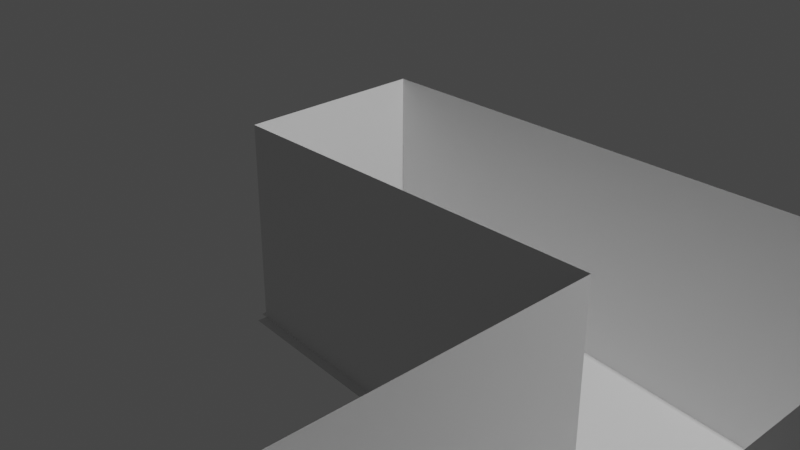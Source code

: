 # Source: multislope.blend  (saved by Blender 3.6.13; exported with 4.5.12 LTS)
import bpy
from mathutils import Matrix  # noqa: F401  (used for matrix-valued properties, if any)

bpy.ops.wm.read_factory_settings(use_empty=True)
scene = bpy.context.scene
scene.name = 'Scene'

# ---- collections
col_collection = bpy.data.collections.new('Collection'); scene.collection.children.link(col_collection)

# ---- world
world_world = bpy.data.worlds.new('World'); scene.world = world_world
world_world.use_nodes = True; world_world.node_tree.nodes.clear()
_N = world_world.node_tree.nodes; _L = world_world.node_tree.links
n0 = _N.new('ShaderNodeOutputWorld'); n0.name = 'World Output'; n0.location = (300, 300)
n1 = _N.new('ShaderNodeBackground'); n1.name = 'Background'; n1.location = (10, 300)
n1.inputs[0].default_value = (0.05088, 0.05088, 0.05088, 1.0)
_L.new(n1.outputs[0], n0.inputs[0])
n0.is_active_output = True
world_world.color = (0.05088, 0.05088, 0.05088)
world_world.use_sun_shadow = False
world_world.sun_shadow_jitter_overblur = 0.0

# ---- cameras
cam_camera = bpy.data.cameras.new('Camera')
cam_camera.clip_end = 100.0
cam_camera.ortho_scale = 7.314

# ---- lights
light_light = bpy.data.lights.new('Light', 'POINT')
light_light.transmission_factor = 0.0
light_light.energy = 1000.0
light_light.shadow_soft_size = 0.1
light_light.shadow_maximum_resolution = 0.006
light_light.use_absolute_resolution = True

# ---- meshes
me_cube_001 = bpy.data.meshes.new('Cube.001')
me_cube_001.from_pydata([(-1.0, -1.0, -1.183), (-1.0, -1.0, 1.0), (-1.0, 1.0, -1.0), (-1.0, 1.0, 1.0), (1.0, -1.0, -1.734), (1.0, -1.0, 1.0), (1.0, 1.0, -1.551), (1.0, 1.0, 1.0), (0.3733, 1.0, -1.379), (0.3733, 1.0, 1.0), (0.3733, -1.0, -1.561), (0.3733, -1.0, 1.0), (1.0, -4.904, -2.314), (1.0, -4.904, 1.0), (0.3733, -4.904, -2.141), (0.3733, -4.904, 1.0), (0.3733, -3.217, -1.812), (0.3733, -3.217, 1.0), (1.0, -3.217, 1.0), (1.0, -3.217, -1.985), (1.671, -4.904, -3.309), (1.671, -4.904, 1.0), (1.671, -3.217, 1.0), (1.671, -3.217, -2.979), (-1.0, 1.122, -1.0), (1.0, 1.122, -1.551), (0.3733, 1.122, -1.379), (-1.0, 1.0, -1.101), (1.0, 1.0, -1.652), (0.3733, 1.0, -1.479), (-1.0, -1.0, -1.275), (0.3733, -1.108, -1.561), (-1.0, -1.108, -1.183), (0.3733, -1.0, -1.654), (-1.025, -1.0, -1.183), (-1.025, 1.0, -1.0), (1.034, -1.0, -1.734), (1.034, 1.0, -1.551), (1.034, -3.217, -1.985), (0.3374, -1.0, -1.561), (0.3374, -4.904, -2.141), (0.3374, -3.217, -1.812), (1.0, -5.004, -2.314), (0.3733, -5.004, -2.141), (1.671, -5.004, -3.309), (1.0, -3.164, -1.985), (1.671, -3.164, -2.979), (0.3733, -1.0, -1.623), (0.3733, -4.904, -2.203), (0.3733, -3.217, -1.873), (1.0, -4.904, -2.368), (0.3733, -4.904, -2.195), (1.0, -4.904, -2.413), (1.0, -3.217, -2.084), (1.671, -4.904, -3.408), (1.671, -3.217, -3.079), (1.0, -1.0, -1.841), (1.0, 1.0, -1.658), (1.0, -3.217, -2.092), (-1.0, -1.0, -1.279), (-1.0, 1.0, -1.096)], [], [(0, 2, 3, 1), (8, 6, 7, 9), (6, 4, 5, 7), (10, 0, 1, 11), (8, 10, 4, 6), (2, 0, 10, 8), (17, 15, 14, 16), (2, 8, 9, 3), (12, 14, 15, 13), (10, 16, 19, 4), (16, 14, 12, 19), (4, 19, 18, 5), (11, 17, 16, 10), (19, 23, 22, 18), (12, 20, 23, 19), (13, 21, 20, 12), (8, 6, 25, 26), (8, 26, 24, 2), (6, 8, 29, 28), (2, 27, 29, 8), (0, 10, 33, 30), (10, 0, 32, 31), (0, 2, 35, 34), (19, 38, 36, 4), (6, 4, 36, 37), (14, 16, 41, 40), (10, 39, 41, 16), (12, 42, 44, 20), (12, 14, 43, 42), (19, 23, 46, 45), (16, 14, 48, 49), (10, 16, 49, 47), (14, 12, 50, 51), (12, 20, 54, 52), (23, 19, 53, 55), (19, 4, 56, 58), (4, 6, 57, 56), (2, 0, 59, 60)])
_uv = me_cube_001.uv_layers.new(name='UVMap')
_uv.uv.foreach_set('vector', [0.1893, 0.722, 0.2187, 0.8248, 0.144, 0.961, 0.0005126, 0.7695, 0.2878, 0.8073, 0.3215, 0.8012, 0.3695, 0.9899, 0.308, 0.9999, 0.3215, 0.8012, 0.3797, 0.6538, 0.5369, 0.8697, 0.3695, 0.9899, 0.2956, 0.6304, 0.1893, 0.722, 0.0005126, 0.7695, 8.895e-05, 0.582, 0.2878, 0.8073, 0.2956, 0.6304, 0.3797, 0.6538, 0.3215, 0.8012, 0.2187, 0.8248, 0.1893, 0.722, 0.2956, 0.6304, 0.2878, 0.8073, 0.03159, 0.3297, 0.02703, 0.1435, 0.338, 0.1306, 0.393, 0.3213, 0.2187, 0.8248, 0.2878, 0.8073, 0.308, 0.9999, 0.144, 0.961, 0.3795, 0.07583, 0.338, 0.1306, 0.02703, 0.1435, 0.02714, 0.0626, 0.2956, 0.6304, 0.393, 0.3213, 0.5151, 0.3077, 0.3797, 0.6538, 0.393, 0.3213, 0.338, 0.1306, 0.3795, 0.07583, 0.5151, 0.3077, 0.3797, 0.6538, 0.5151, 0.3077, 0.7277, 0.734, 0.5369, 0.8697, 8.895e-05, 0.582, 0.03159, 0.3297, 0.393, 0.3213, 0.2956, 0.6304, 0.5151, 0.3077, 0.5826, 0.1463, 0.7919, 0.7057, 0.7277, 0.734, 0.3795, 0.07583, 0.488, 8.901e-05, 0.5826, 0.1463, 0.5151, 0.3077, 0.02714, 0.0626, 0.02808, 8.9e-05, 0.488, 8.901e-05, 0.3795, 0.07583, 0.2878, 0.8073, 0.3215, 0.8012, 0.3215, 0.8012, 0.2878, 0.8073, 0.2878, 0.8073, 0.2878, 0.8073, 0.2187, 0.8248, 0.2187, 0.8248, 0.3215, 0.8012, 0.2878, 0.8073, 0.2878, 0.8073, 0.3215, 0.8012, 0.2187, 0.8248, 0.2187, 0.8248, 0.2878, 0.8073, 0.2878, 0.8073, 0.1893, 0.722, 0.2956, 0.6304, 0.2956, 0.6304, 0.1893, 0.722, 0.2956, 0.6304, 0.1893, 0.722, 0.1893, 0.722, 0.2956, 0.6304, 0.1893, 0.722, 0.2187, 0.8248, 0.2187, 0.8248, 0.1893, 0.722, 0.5151, 0.3077, 0.5151, 0.3077, 0.3797, 0.6538, 0.3797, 0.6538, 0.3215, 0.8012, 0.3797, 0.6538, 0.3797, 0.6538, 0.3215, 0.8012, 0.338, 0.1306, 0.393, 0.3213, 0.393, 0.3213, 0.338, 0.1306, 0.2956, 0.6304, 0.2956, 0.6304, 0.393, 0.3213, 0.393, 0.3213, 0.3795, 0.07583, 0.3795, 0.07583, 0.488, 8.901e-05, 0.488, 8.901e-05, 0.3795, 0.07583, 0.338, 0.1306, 0.338, 0.1306, 0.3795, 0.07583, 0.5151, 0.3077, 0.5826, 0.1463, 0.5826, 0.1463, 0.5151, 0.3077, 0.393, 0.3213, 0.338, 0.1306, 0.338, 0.1306, 0.393, 0.3213, 0.2956, 0.6304, 0.393, 0.3213, 0.393, 0.3213, 0.2956, 0.6304, 0.338, 0.1306, 0.3795, 0.07583, 0.3795, 0.07583, 0.338, 0.1306, 0.3795, 0.07583, 0.488, 8.901e-05, 0.488, 8.901e-05, 0.3795, 0.07583, 0.5826, 0.1463, 0.5151, 0.3077, 0.5151, 0.3077, 0.5826, 0.1463, 0.5151, 0.3077, 0.3797, 0.6538, 0.3797, 0.6538, 0.5151, 0.3077, 0.3797, 0.6538, 0.3215, 0.8012, 0.3215, 0.8012, 0.3797, 0.6538, 0.2187, 0.8248, 0.1893, 0.722, 0.1893, 0.722, 0.2187, 0.8248])
me_cube_001.update()

# ---- objects
ob_light = bpy.data.objects.new('Light', light_light)
ob_camera = bpy.data.objects.new('Camera', cam_camera)
ob_cube = bpy.data.objects.new('Cube', me_cube_001)

# ---- transforms, parenting, visibility, modifiers, constraints
ob_light.location = (4.076, 1.005, 5.904)
ob_light.rotation_euler = (0.6503, 0.05522, 1.866)
ob_light.lock_rotations_4d = False
ob_light.empty_display_type = 'ARROWS'
ob_light.color = (0.0, 0.0, 0.0, 0.0)
ob_light.lineart.crease_threshold = 0.0
ob_camera.location = (7.359, -6.926, 4.958)
ob_camera.rotation_euler = (1.109, 0.0, 0.8149)
ob_camera.lock_rotations_4d = False
ob_camera.empty_display_type = 'ARROWS'
ob_camera.color = (0.0, 0.0, 0.0, 0.0)
ob_camera.display_type = 'WIRE'
ob_camera.lineart.crease_threshold = 0.0
ob_cube.location = (2.0, 0.0, 0.0)
ob_cube.scale = (3.0, 1.0, 1.0)

# ---- collection membership
col_collection.objects.link(ob_light)
col_collection.objects.link(ob_camera)
col_collection.objects.link(ob_cube)

# ---- scene / render settings (as saved in the file)
scene.camera = ob_camera
scene.frame_start = 1; scene.frame_end = 250; scene.frame_set(1)
scene.render.engine = 'BLENDER_EEVEE_NEXT'
scene.cycles.sampling_pattern = 'TABULATED_SOBOL'
scene.view_settings.view_transform = 'Filmic'
bpy.context.view_layer.update()
